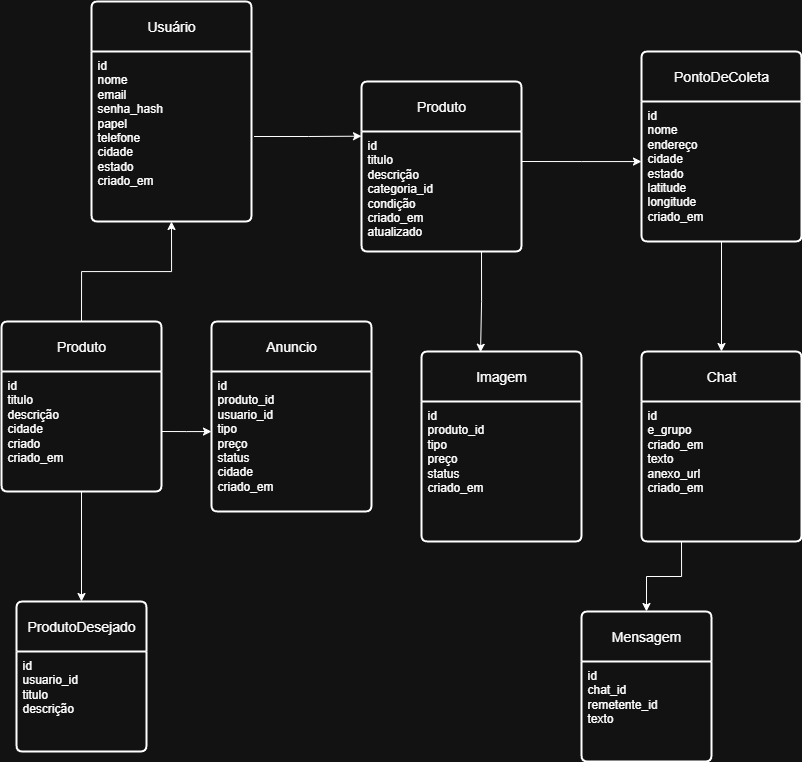

The diagram above was exported from draw.io. Its source (the exported page's mxGraphModel, read from the mxfile embedded in the PNG):
<mxGraphModel dx="1901" dy="1047" grid="1" gridSize="10" guides="1" tooltips="1" connect="1" arrows="1" fold="1" page="1" pageScale="1" pageWidth="827" pageHeight="1169" math="0" shadow="0">
  <root>
    <mxCell id="0" />
    <mxCell id="1" parent="0" />
    <mxCell id="ZMC-VmR8MzoQJNCRDMjp-33" value="Usuário" style="swimlane;childLayout=stackLayout;horizontal=1;startSize=50;horizontalStack=0;rounded=1;fontSize=14;fontStyle=0;strokeWidth=2;resizeParent=0;resizeLast=1;shadow=0;dashed=0;align=center;arcSize=4;whiteSpace=wrap;html=1;" parent="1" vertex="1">
      <mxGeometry x="100" y="40" width="160" height="220" as="geometry">
        <mxRectangle x="120" y="320" width="80" height="50" as="alternateBounds" />
      </mxGeometry>
    </mxCell>
    <mxCell id="ZMC-VmR8MzoQJNCRDMjp-34" value="id&lt;div&gt;nome&lt;/div&gt;&lt;div&gt;email&lt;/div&gt;&lt;div&gt;senha_hash&lt;/div&gt;&lt;div&gt;papel&lt;/div&gt;&lt;div&gt;telefone&lt;/div&gt;&lt;div&gt;cidade&lt;/div&gt;&lt;div&gt;estado&lt;/div&gt;&lt;div&gt;criado_em&lt;br&gt;&lt;br&gt;&lt;/div&gt;" style="align=left;strokeColor=none;fillColor=none;spacingLeft=4;spacingRight=4;fontSize=12;verticalAlign=top;resizable=0;rotatable=0;part=1;html=1;whiteSpace=wrap;" parent="ZMC-VmR8MzoQJNCRDMjp-33" vertex="1">
      <mxGeometry y="50" width="160" height="170" as="geometry" />
    </mxCell>
    <mxCell id="ZMC-VmR8MzoQJNCRDMjp-71" style="edgeStyle=orthogonalEdgeStyle;rounded=0;orthogonalLoop=1;jettySize=auto;html=1;exitX=0.5;exitY=1;exitDx=0;exitDy=0;entryX=0.5;entryY=0;entryDx=0;entryDy=0;" parent="1" source="ZMC-VmR8MzoQJNCRDMjp-35" target="ZMC-VmR8MzoQJNCRDMjp-52" edge="1">
      <mxGeometry relative="1" as="geometry" />
    </mxCell>
    <mxCell id="ZMC-VmR8MzoQJNCRDMjp-35" value="PontoDeColeta" style="swimlane;childLayout=stackLayout;horizontal=1;startSize=50;horizontalStack=0;rounded=1;fontSize=14;fontStyle=0;strokeWidth=2;resizeParent=0;resizeLast=1;shadow=0;dashed=0;align=center;arcSize=4;whiteSpace=wrap;html=1;" parent="1" vertex="1">
      <mxGeometry x="650" y="90" width="160" height="190" as="geometry" />
    </mxCell>
    <mxCell id="ZMC-VmR8MzoQJNCRDMjp-36" value="id&lt;div&gt;nome&lt;/div&gt;&lt;div&gt;endereço&lt;/div&gt;&lt;div&gt;cidade&lt;/div&gt;&lt;div&gt;estado&lt;/div&gt;&lt;div&gt;latitude&lt;/div&gt;&lt;div&gt;longitude&lt;/div&gt;&lt;div&gt;criado_em&lt;/div&gt;&lt;div&gt;&lt;br&gt;&lt;/div&gt;" style="align=left;strokeColor=none;fillColor=none;spacingLeft=4;spacingRight=4;fontSize=12;verticalAlign=top;resizable=0;rotatable=0;part=1;html=1;whiteSpace=wrap;" parent="ZMC-VmR8MzoQJNCRDMjp-35" vertex="1">
      <mxGeometry y="50" width="160" height="140" as="geometry" />
    </mxCell>
    <mxCell id="ZMC-VmR8MzoQJNCRDMjp-37" value="Anuncio" style="swimlane;childLayout=stackLayout;horizontal=1;startSize=50;horizontalStack=0;rounded=1;fontSize=14;fontStyle=0;strokeWidth=2;resizeParent=0;resizeLast=1;shadow=0;dashed=0;align=center;arcSize=4;whiteSpace=wrap;html=1;" parent="1" vertex="1">
      <mxGeometry x="220" y="360" width="160" height="190" as="geometry" />
    </mxCell>
    <mxCell id="ZMC-VmR8MzoQJNCRDMjp-38" value="id&lt;div&gt;produto_id&lt;/div&gt;&lt;div&gt;usuario_id&lt;/div&gt;&lt;div&gt;tipo&lt;/div&gt;&lt;div&gt;preço&lt;/div&gt;&lt;div&gt;status&lt;/div&gt;&lt;div&gt;cidade&lt;/div&gt;&lt;div&gt;criado_em&lt;/div&gt;" style="align=left;strokeColor=none;fillColor=none;spacingLeft=4;spacingRight=4;fontSize=12;verticalAlign=top;resizable=0;rotatable=0;part=1;html=1;whiteSpace=wrap;" parent="ZMC-VmR8MzoQJNCRDMjp-37" vertex="1">
      <mxGeometry y="50" width="160" height="140" as="geometry" />
    </mxCell>
    <mxCell id="ZMC-VmR8MzoQJNCRDMjp-44" value="Produto" style="swimlane;childLayout=stackLayout;horizontal=1;startSize=50;horizontalStack=0;rounded=1;fontSize=14;fontStyle=0;strokeWidth=2;resizeParent=0;resizeLast=1;shadow=0;dashed=0;align=center;arcSize=4;whiteSpace=wrap;html=1;" parent="1" vertex="1">
      <mxGeometry x="370" y="120" width="160" height="170" as="geometry">
        <mxRectangle x="120" y="320" width="80" height="50" as="alternateBounds" />
      </mxGeometry>
    </mxCell>
    <mxCell id="ZMC-VmR8MzoQJNCRDMjp-45" value="id&lt;div&gt;titulo&lt;/div&gt;&lt;div&gt;descrição&lt;/div&gt;&lt;div&gt;categoria_id&lt;/div&gt;&lt;div&gt;condição&lt;/div&gt;&lt;div&gt;criado_em&lt;/div&gt;&lt;div&gt;atualizado&lt;/div&gt;&lt;div&gt;&lt;br&gt;&lt;/div&gt;" style="align=left;strokeColor=none;fillColor=none;spacingLeft=4;spacingRight=4;fontSize=12;verticalAlign=top;resizable=0;rotatable=0;part=1;html=1;whiteSpace=wrap;" parent="ZMC-VmR8MzoQJNCRDMjp-44" vertex="1">
      <mxGeometry y="50" width="160" height="120" as="geometry" />
    </mxCell>
    <mxCell id="ZMC-VmR8MzoQJNCRDMjp-58" style="edgeStyle=orthogonalEdgeStyle;rounded=0;orthogonalLoop=1;jettySize=auto;html=1;exitX=0.5;exitY=0;exitDx=0;exitDy=0;entryX=0.5;entryY=1;entryDx=0;entryDy=0;" parent="1" source="ZMC-VmR8MzoQJNCRDMjp-48" target="ZMC-VmR8MzoQJNCRDMjp-33" edge="1">
      <mxGeometry relative="1" as="geometry" />
    </mxCell>
    <mxCell id="ZMC-VmR8MzoQJNCRDMjp-48" value="Produto" style="swimlane;childLayout=stackLayout;horizontal=1;startSize=50;horizontalStack=0;rounded=1;fontSize=14;fontStyle=0;strokeWidth=2;resizeParent=0;resizeLast=1;shadow=0;dashed=0;align=center;arcSize=4;whiteSpace=wrap;html=1;" parent="1" vertex="1">
      <mxGeometry x="10" y="360" width="160" height="170" as="geometry">
        <mxRectangle x="120" y="320" width="80" height="50" as="alternateBounds" />
      </mxGeometry>
    </mxCell>
    <mxCell id="ZMC-VmR8MzoQJNCRDMjp-49" value="id&lt;div&gt;titulo&lt;/div&gt;&lt;div&gt;descrição&lt;/div&gt;&lt;div&gt;cidade&lt;/div&gt;&lt;div&gt;criado&lt;/div&gt;&lt;div&gt;criado_em&lt;/div&gt;&lt;div&gt;&lt;br&gt;&lt;/div&gt;" style="align=left;strokeColor=none;fillColor=none;spacingLeft=4;spacingRight=4;fontSize=12;verticalAlign=top;resizable=0;rotatable=0;part=1;html=1;whiteSpace=wrap;" parent="ZMC-VmR8MzoQJNCRDMjp-48" vertex="1">
      <mxGeometry y="50" width="160" height="120" as="geometry" />
    </mxCell>
    <mxCell id="ZMC-VmR8MzoQJNCRDMjp-50" value="Imagem" style="swimlane;childLayout=stackLayout;horizontal=1;startSize=50;horizontalStack=0;rounded=1;fontSize=14;fontStyle=0;strokeWidth=2;resizeParent=0;resizeLast=1;shadow=0;dashed=0;align=center;arcSize=4;whiteSpace=wrap;html=1;" parent="1" vertex="1">
      <mxGeometry x="430" y="390" width="160" height="190" as="geometry" />
    </mxCell>
    <mxCell id="ZMC-VmR8MzoQJNCRDMjp-51" value="id&lt;div&gt;produto_id&lt;/div&gt;&lt;div&gt;tipo&lt;/div&gt;&lt;div&gt;preço&lt;/div&gt;&lt;div&gt;status&lt;/div&gt;&lt;div&gt;criado_em&lt;/div&gt;" style="align=left;strokeColor=none;fillColor=none;spacingLeft=4;spacingRight=4;fontSize=12;verticalAlign=top;resizable=0;rotatable=0;part=1;html=1;whiteSpace=wrap;" parent="ZMC-VmR8MzoQJNCRDMjp-50" vertex="1">
      <mxGeometry y="50" width="160" height="140" as="geometry" />
    </mxCell>
    <mxCell id="ZMC-VmR8MzoQJNCRDMjp-52" value="Chat" style="swimlane;childLayout=stackLayout;horizontal=1;startSize=50;horizontalStack=0;rounded=1;fontSize=14;fontStyle=0;strokeWidth=2;resizeParent=0;resizeLast=1;shadow=0;dashed=0;align=center;arcSize=4;whiteSpace=wrap;html=1;" parent="1" vertex="1">
      <mxGeometry x="650" y="390" width="160" height="190" as="geometry" />
    </mxCell>
    <mxCell id="ZMC-VmR8MzoQJNCRDMjp-53" value="id&lt;div&gt;e_grupo&lt;/div&gt;&lt;div&gt;criado_em&lt;/div&gt;&lt;div&gt;texto&lt;/div&gt;&lt;div&gt;anexo_url&lt;/div&gt;&lt;div&gt;criado_em&lt;/div&gt;" style="align=left;strokeColor=none;fillColor=none;spacingLeft=4;spacingRight=4;fontSize=12;verticalAlign=top;resizable=0;rotatable=0;part=1;html=1;whiteSpace=wrap;" parent="ZMC-VmR8MzoQJNCRDMjp-52" vertex="1">
      <mxGeometry y="50" width="160" height="140" as="geometry" />
    </mxCell>
    <mxCell id="ZMC-VmR8MzoQJNCRDMjp-54" value="Mensagem" style="swimlane;childLayout=stackLayout;horizontal=1;startSize=50;horizontalStack=0;rounded=1;fontSize=14;fontStyle=0;strokeWidth=2;resizeParent=0;resizeLast=1;shadow=0;dashed=0;align=center;arcSize=4;whiteSpace=wrap;html=1;" parent="1" vertex="1">
      <mxGeometry x="590" y="650" width="130" height="150" as="geometry" />
    </mxCell>
    <mxCell id="ZMC-VmR8MzoQJNCRDMjp-55" value="id&lt;div&gt;chat_id&lt;/div&gt;&lt;div&gt;remetente_id&lt;/div&gt;&lt;div&gt;texto&lt;/div&gt;" style="align=left;strokeColor=none;fillColor=none;spacingLeft=4;spacingRight=4;fontSize=12;verticalAlign=top;resizable=0;rotatable=0;part=1;html=1;whiteSpace=wrap;" parent="ZMC-VmR8MzoQJNCRDMjp-54" vertex="1">
      <mxGeometry y="50" width="130" height="100" as="geometry" />
    </mxCell>
    <mxCell id="ZMC-VmR8MzoQJNCRDMjp-56" value="ProdutoDesejado" style="swimlane;childLayout=stackLayout;horizontal=1;startSize=50;horizontalStack=0;rounded=1;fontSize=14;fontStyle=0;strokeWidth=2;resizeParent=0;resizeLast=1;shadow=0;dashed=0;align=center;arcSize=4;whiteSpace=wrap;html=1;" parent="1" vertex="1">
      <mxGeometry x="25" y="640" width="130" height="150" as="geometry" />
    </mxCell>
    <mxCell id="ZMC-VmR8MzoQJNCRDMjp-57" value="id&lt;div&gt;usuario_id&lt;/div&gt;&lt;div&gt;titulo&lt;/div&gt;&lt;div&gt;descrição&lt;/div&gt;" style="align=left;strokeColor=none;fillColor=none;spacingLeft=4;spacingRight=4;fontSize=12;verticalAlign=top;resizable=0;rotatable=0;part=1;html=1;whiteSpace=wrap;" parent="ZMC-VmR8MzoQJNCRDMjp-56" vertex="1">
      <mxGeometry y="50" width="130" height="100" as="geometry" />
    </mxCell>
    <mxCell id="ZMC-VmR8MzoQJNCRDMjp-63" style="edgeStyle=orthogonalEdgeStyle;rounded=0;orthogonalLoop=1;jettySize=auto;html=1;exitX=1;exitY=0.5;exitDx=0;exitDy=0;entryX=0;entryY=0.429;entryDx=0;entryDy=0;entryPerimeter=0;" parent="1" source="ZMC-VmR8MzoQJNCRDMjp-49" target="ZMC-VmR8MzoQJNCRDMjp-38" edge="1">
      <mxGeometry relative="1" as="geometry" />
    </mxCell>
    <mxCell id="ZMC-VmR8MzoQJNCRDMjp-66" style="edgeStyle=orthogonalEdgeStyle;rounded=0;orthogonalLoop=1;jettySize=auto;html=1;exitX=1;exitY=0.5;exitDx=0;exitDy=0;entryX=-0.016;entryY=0.039;entryDx=0;entryDy=0;entryPerimeter=0;" parent="1" edge="1">
      <mxGeometry relative="1" as="geometry">
        <mxPoint x="262.5599999999999" y="175" as="sourcePoint" />
        <mxPoint x="370.00000000000006" y="174.68" as="targetPoint" />
      </mxGeometry>
    </mxCell>
    <mxCell id="ZMC-VmR8MzoQJNCRDMjp-69" style="edgeStyle=orthogonalEdgeStyle;rounded=0;orthogonalLoop=1;jettySize=auto;html=1;exitX=1;exitY=0.25;exitDx=0;exitDy=0;entryX=0;entryY=0.429;entryDx=0;entryDy=0;entryPerimeter=0;" parent="1" source="ZMC-VmR8MzoQJNCRDMjp-45" target="ZMC-VmR8MzoQJNCRDMjp-36" edge="1">
      <mxGeometry relative="1" as="geometry" />
    </mxCell>
    <mxCell id="ZMC-VmR8MzoQJNCRDMjp-70" style="edgeStyle=orthogonalEdgeStyle;rounded=0;orthogonalLoop=1;jettySize=auto;html=1;exitX=0.75;exitY=1;exitDx=0;exitDy=0;entryX=0.369;entryY=0.004;entryDx=0;entryDy=0;entryPerimeter=0;" parent="1" source="ZMC-VmR8MzoQJNCRDMjp-45" target="ZMC-VmR8MzoQJNCRDMjp-50" edge="1">
      <mxGeometry relative="1" as="geometry" />
    </mxCell>
    <mxCell id="ZMC-VmR8MzoQJNCRDMjp-72" style="edgeStyle=orthogonalEdgeStyle;rounded=0;orthogonalLoop=1;jettySize=auto;html=1;exitX=0.25;exitY=1;exitDx=0;exitDy=0;entryX=0.5;entryY=0;entryDx=0;entryDy=0;" parent="1" source="ZMC-VmR8MzoQJNCRDMjp-53" target="ZMC-VmR8MzoQJNCRDMjp-54" edge="1">
      <mxGeometry relative="1" as="geometry" />
    </mxCell>
    <mxCell id="ZMC-VmR8MzoQJNCRDMjp-73" style="edgeStyle=orthogonalEdgeStyle;rounded=0;orthogonalLoop=1;jettySize=auto;html=1;exitX=0.5;exitY=1;exitDx=0;exitDy=0;entryX=0.5;entryY=0;entryDx=0;entryDy=0;" parent="1" source="ZMC-VmR8MzoQJNCRDMjp-49" target="ZMC-VmR8MzoQJNCRDMjp-56" edge="1">
      <mxGeometry relative="1" as="geometry" />
    </mxCell>
  </root>
</mxGraphModel>